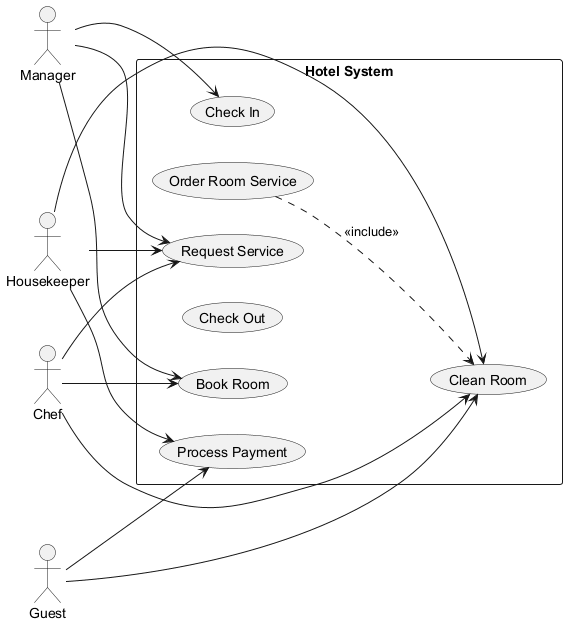

The diagram above was rendered by PlantUML. Its source (embedded in the PNG):
@startuml
skinparam backgroundColor #FFFFFF
skinparam classBackgroundColor #E8F4FA
skinparam classBorderColor #2C7DA0
left to right direction
actor "Housekeeper" as H
actor "Chef" as C
actor "Guest" as G
actor "Manager" as M
rectangle "Hotel System" {
  usecase "Check In" as UC_CheckIn
  usecase "Order Room Service" as UC_OrderRoomService
  usecase "Request Service" as UC_RequestService
  usecase "Clean Room" as UC_CleanRoom
  usecase "Check Out" as UC_CheckOut
  usecase "Book Room" as UC_BookRoom
  usecase "Process Payment" as UC_ProcessPayment
}
H --> UC_RequestService
H --> UC_ProcessPayment
H --> UC_CleanRoom
C --> UC_CleanRoom
C --> UC_BookRoom
C --> UC_RequestService
G --> UC_ProcessPayment
G --> UC_CleanRoom
M --> UC_BookRoom
M --> UC_RequestService
M --> UC_CheckIn
UC_OrderRoomService ..> UC_CleanRoom : <<include>>
@enduml